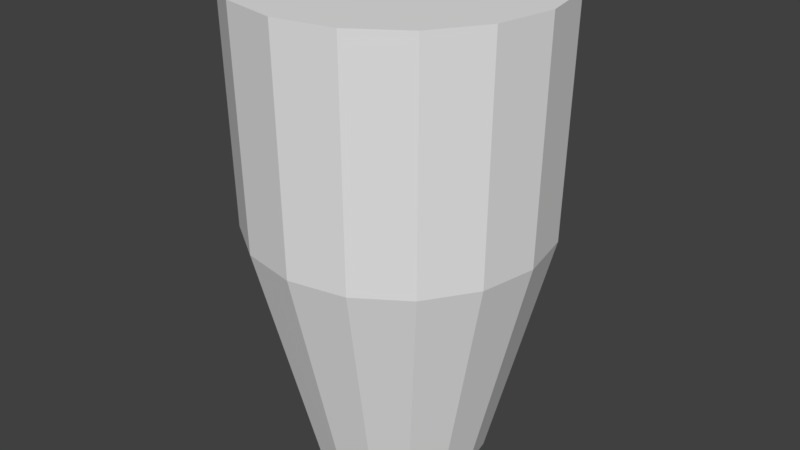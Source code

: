 # Source: cup4.blend  (saved by Blender 2.78.0; exported with 4.5.12 LTS)
import bpy
from mathutils import Matrix  # noqa: F401  (used for matrix-valued properties, if any)

bpy.ops.wm.read_factory_settings(use_empty=True)
scene = bpy.context.scene
scene.name = 'Scene'

# ---- collections
col_collection_1 = bpy.data.collections.new('Collection 1'); scene.collection.children.link(col_collection_1)

# ---- world
world_world = bpy.data.worlds.new('World'); scene.world = world_world
world_world.color = (0.05088, 0.05088, 0.05088)
world_world.use_sun_shadow = False
world_world.sun_shadow_jitter_overblur = 0.0
world_world.cycles.sampling_method = 'MANUAL'

# ---- meshes
me_cylinder_001 = bpy.data.meshes.new('Cylinder.001')
me_cylinder_001.from_pydata([(1.987e-08, 0.5738, -2.131), (0.0, 1.0, 1.0), (0.2196, 0.5301, -2.131), (0.3827, 0.9239, 1.0), (0.4057, 0.4057, -2.131), (0.7071, 0.7071, 1.0), (0.5301, 0.2196, -2.131), (0.9239, 0.3827, 1.0), (0.5738, -1.804e-08, -2.131), (1.0, -4.371e-08, 1.0), (0.5301, -0.2196, -2.131), (0.9239, -0.3827, 1.0), (0.4057, -0.4057, -2.131), (0.7071, -0.7071, 1.0), (0.2196, -0.5301, -2.131), (0.3827, -0.9239, 1.0), (1.065e-07, -0.5738, -2.131), (1.51e-07, -1.0, 1.0), (-0.2196, -0.5301, -2.131), (-0.3827, -0.9239, 1.0), (-0.4057, -0.4057, -2.131), (-0.7071, -0.7071, 1.0), (-0.5301, -0.2196, -2.131), (-0.9239, -0.3827, 1.0), (-0.5738, 1.388e-08, -2.131), (-1.0, 1.192e-08, 1.0), (-0.5301, 0.2196, -2.131), (-0.9239, 0.3827, 1.0), (-0.4057, 0.4057, -2.131), (-0.7071, 0.7071, 1.0), (-0.2196, 0.5301, -2.131), (-0.3827, 0.9239, 1.0), (-5.392e-09, 0.9664, -0.5269), (0.3698, 0.8929, -0.5269), (0.6834, 0.6834, -0.5269), (0.8929, 0.3698, -0.5269), (0.9664, -3.969e-08, -0.5269), (0.8929, -0.3698, -0.5269), (0.6834, -0.6834, -0.5269), (0.3698, -0.8929, -0.5269), (1.405e-07, -0.9664, -0.5269), (-0.3698, -0.8929, -0.5269), (-0.6834, -0.6834, -0.5269), (-0.8929, -0.3698, -0.5269), (-0.9664, 1.408e-08, -0.5269), (-0.8929, 0.3698, -0.5269), (-0.6834, 0.6834, -0.5269), (-0.3698, 0.8929, -0.5269)], [], [(32, 1, 3, 33), (33, 3, 5, 34), (34, 5, 7, 35), (35, 7, 9, 36), (36, 9, 11, 37), (37, 11, 13, 38), (38, 13, 15, 39), (39, 15, 17, 40), (40, 17, 19, 41), (41, 19, 21, 42), (42, 21, 23, 43), (43, 23, 25, 44), (44, 25, 27, 45), (45, 27, 29, 46), (3, 1, 31, 29, 27, 25, 23, 21, 19, 17, 15, 13, 11, 9, 7, 5), (46, 29, 31, 47), (47, 31, 1, 32), (0, 2, 4, 6, 8, 10, 12, 14, 16, 18, 20, 22, 24, 26, 28, 30), (30, 47, 32, 0), (28, 46, 47, 30), (26, 45, 46, 28), (24, 44, 45, 26), (22, 43, 44, 24), (20, 42, 43, 22), (18, 41, 42, 20), (16, 40, 41, 18), (14, 39, 40, 16), (12, 38, 39, 14), (10, 37, 38, 12), (8, 36, 37, 10), (6, 35, 36, 8), (4, 34, 35, 6), (2, 33, 34, 4), (0, 32, 33, 2)])
me_cylinder_001.use_remesh_preserve_volume = False
me_cylinder_001.use_remesh_preserve_attributes = False
me_cylinder_001.use_mirror_vertex_groups = False
me_cylinder_001.update()

# ---- objects
ob_cylinder = bpy.data.objects.new('Cylinder', me_cylinder_001)

# ---- transforms, parenting, visibility, modifiers, constraints
ob_cylinder.location = (-1.255, -1.95e-07, 1.512)
ob_cylinder.scale = (2.9, 2.9, 2.83)
ob_cylinder.lineart.crease_threshold = 0.0

# ---- collection membership
col_collection_1.objects.link(ob_cylinder)

# ---- scene / render settings (as saved in the file)
scene.frame_start = 1; scene.frame_end = 250; scene.frame_set(1)
scene.render.engine = 'BLENDER_EEVEE_NEXT'
scene.render.resolution_percentage = 50
scene.render.dither_intensity = 0.0
scene.cycles.use_denoising = False
scene.cycles.samples = 128
scene.cycles.sampling_pattern = 'TABULATED_SOBOL'
scene.cycles.light_sampling_threshold = 0.0
scene.cycles.use_adaptive_sampling = False
scene.cycles.use_light_tree = False
scene.cycles.blur_glossy = 0.0
scene.cycles.sample_clamp_indirect = 0.0
scene.view_settings.view_transform = 'Standard'
bpy.context.view_layer.update()

# ---- added for rendering (the .blend has no active camera and no usable light): camera, sun
cam_auto = bpy.data.cameras.new('AutoCamera')
cam_auto.lens = 50.0
cam_auto.sensor_width = 36.0
cam_auto.clip_end = 1000.0
ob_auto_camera = bpy.data.objects.new('AutoCamera', cam_auto)
scene.collection.objects.link(ob_auto_camera)
ob_auto_camera.location = (9.91595, -13.405, 8.84908)
ob_auto_camera.rotation_euler = (1.09748, -7.21219e-08, 0.694738)
scene.camera = ob_auto_camera
light_auto_sun = bpy.data.lights.new('AutoSun', 'SUN')
light_auto_sun.energy = 3.0
light_auto_sun.angle = 0.0523599
ob_auto_sun = bpy.data.objects.new('AutoSun', light_auto_sun)
scene.collection.objects.link(ob_auto_sun)
ob_auto_sun.rotation_euler = (0.872665, 0.174533, 0.523599)
bpy.context.view_layer.update()
